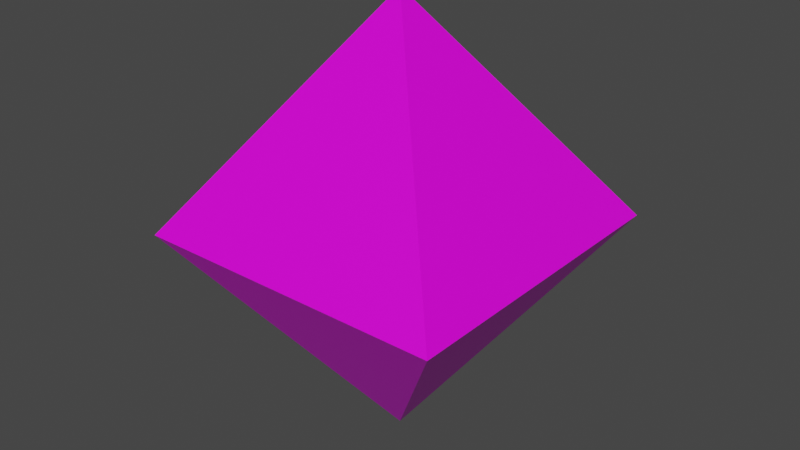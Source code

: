 # Source: d8.blend  (saved by Blender 3.0.42; exported with 4.5.12 LTS)
import bpy
from mathutils import Matrix  # noqa: F401  (used for matrix-valued properties, if any)

bpy.ops.wm.read_factory_settings(use_empty=True)
scene = bpy.context.scene
scene.name = 'Scene'

# ---- collections
col_collection = bpy.data.collections.new('Collection'); scene.collection.children.link(col_collection)

# ---- images (referenced by path relative to the original .blend; pixels are not part of the script)
import os
ASSET_DIR = os.environ.get("B2B_ASSET_DIR", "")  # directory of the original .blend (textures are referenced by path, not embedded)
HERE = os.path.dirname(os.path.abspath(__file__))  # packed textures are extracted next to this script under _unpacked/

def load_image(name, relpath, width, height, colorspace="sRGB"):
    """Load a texture the original file referenced (path relative to the .blend, or extracted next to this script)."""
    p = next((c for c in (os.path.join(HERE, relpath), os.path.join(ASSET_DIR, relpath)) if relpath and os.path.exists(c)), "")
    if p:
        img = bpy.data.images.load(p, check_existing=True)
        img.name = name
    else:  # same state as the original file: an image datablock whose file is absent (Cycles renders it pink)
        img = bpy.data.images.new(name, width, height)
        img.source = "FILE"
        img.filepath = "//" + (relpath or name)
    img.colorspace_settings.name = colorspace
    return img
img_d8_blue_png = load_image('d8-blue.png', 'd8-blue.png', 1024, 1024, 'sRGB')

# ---- materials (node trees are filled in below, after node groups)
mat_material = bpy.data.materials.new('Material')
mat_material.alpha_threshold = 0.0
mat_material.use_transparent_shadow = False
mat_material.line_color = (0.0, 0.0, 0.0, 1.0)

# ---- material node trees
mat_material.use_nodes = True; mat_material.node_tree.nodes.clear()
_N = mat_material.node_tree.nodes; _L = mat_material.node_tree.links
n0 = _N.new('ShaderNodeOutputMaterial'); n0.name = 'Material Output'; n0.location = (300, 300)
n1 = _N.new('ShaderNodeBsdfPrincipled'); n1.name = 'Principled BSDF'; n1.location = (10, 300)
n1.distribution = 'GGX'
n1.subsurface_method = 'RANDOM_WALK_SKIN'
n1.inputs[2].default_value = 0.4
n1.inputs[3].default_value = 1.45
n1.inputs[27].default_value = (0.0, 0.0, 0.0, 1.0)
n1.inputs[28].default_value = 1.0
n2 = _N.new('ShaderNodeTexImage'); n2.name = 'Image Texture'; n2.location = (-506, 151)
n2.image = img_d8_blue_png
_L.new(n1.outputs[0], n0.inputs[0])
_L.new(n2.outputs[0], n1.inputs[0])
n0.is_active_output = True

# ---- world
world_world = bpy.data.worlds.new('World'); scene.world = world_world
world_world.use_nodes = True; world_world.node_tree.nodes.clear()
_N = world_world.node_tree.nodes; _L = world_world.node_tree.links
n0 = _N.new('ShaderNodeOutputWorld'); n0.name = 'World Output'; n0.location = (300, 300)
n1 = _N.new('ShaderNodeBackground'); n1.name = 'Background'; n1.location = (10, 300)
n1.inputs[0].default_value = (0.05088, 0.05088, 0.05088, 1.0)
_L.new(n1.outputs[0], n0.inputs[0])
n0.is_active_output = True
world_world.color = (0.05088, 0.05088, 0.05088)
world_world.use_sun_shadow = False
world_world.sun_shadow_jitter_overblur = 0.0

# ---- meshes
me_cube = bpy.data.meshes.new('Cube')
me_cube.from_pydata([(0.0, 0.0, 1.414), (0.0, 0.0, -1.414), (1.0, 1.0, 0.0), (-1.0, -1.0, 0.0), (1.0, -1.0, 0.0), (-1.0, 1.0, 0.0)], [], [(4, 0, 3), (3, 0, 5), (2, 0, 4), (5, 0, 2), (1, 5, 2), (1, 2, 4), (1, 3, 5), (1, 4, 3)])
_uv = me_cube.uv_layers.new(name='UVMap')
_uv.uv.foreach_set('vector', [0.5, 0.75, 0.625, 1.0, 0.5, 1.0, 0.5, 0.0, 0.625, 0.25, 0.5, 0.25, 0.5, 0.5, 0.625, 0.75, 0.5, 0.75, 0.5, 0.25, 0.625, 0.5, 0.5, 0.5, 0.375, 0.25, 0.5, 0.25, 0.5, 0.5, 0.375, 0.5, 0.5, 0.5, 0.5, 0.75, 0.375, 0.0, 0.5, 0.0, 0.5, 0.25, 0.375, 0.75, 0.5, 0.75, 0.5, 1.0])
me_cube.materials.append(mat_material)
me_cube.use_remesh_preserve_volume = False
me_cube.use_remesh_preserve_attributes = False
me_cube.use_mirror_vertex_groups = False
me_cube.update()

# ---- objects
ob_cube = bpy.data.objects.new('Cube', me_cube)

# ---- transforms, parenting, visibility, modifiers, constraints
ob_cube.location = (0.0, 0.0, 0.0)
ob_cube.lock_rotations_4d = False
ob_cube.empty_display_type = 'ARROWS'
ob_cube.lineart.crease_threshold = 0.0

# ---- collection membership
col_collection.objects.link(ob_cube)

# ---- scene / render settings (as saved in the file)
scene.frame_start = 1; scene.frame_end = 250; scene.frame_set(1)
scene.render.engine = 'BLENDER_EEVEE_NEXT'
scene.cycles.sampling_pattern = 'TABULATED_SOBOL'
scene.cycles.use_light_tree = False
scene.view_settings.view_transform = 'Filmic'
bpy.context.view_layer.update()

# ---- added for rendering (the .blend has no active camera and no usable light): camera, sun
cam_auto = bpy.data.cameras.new('AutoCamera')
cam_auto.lens = 50.0
cam_auto.sensor_width = 36.0
cam_auto.clip_end = 1000.0
ob_auto_camera = bpy.data.objects.new('AutoCamera', cam_auto)
scene.collection.objects.link(ob_auto_camera)
ob_auto_camera.location = (3.70088, -4.44106, 2.9607)
ob_auto_camera.rotation_euler = (1.09748, -7.21219e-08, 0.694738)
scene.camera = ob_auto_camera
light_auto_sun = bpy.data.lights.new('AutoSun', 'SUN')
light_auto_sun.energy = 3.0
light_auto_sun.angle = 0.0523599
ob_auto_sun = bpy.data.objects.new('AutoSun', light_auto_sun)
scene.collection.objects.link(ob_auto_sun)
ob_auto_sun.rotation_euler = (0.872665, 0.174533, 0.523599)
bpy.context.view_layer.update()
